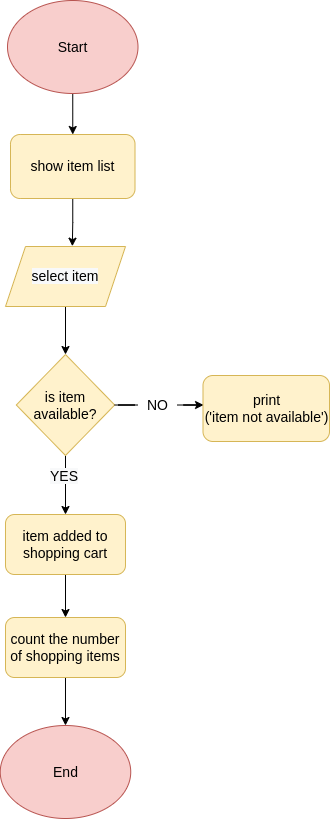

The diagram above was exported from draw.io. Its source (the exported page's mxGraphModel, read from the mxfile embedded in the PNG):
<mxGraphModel dx="813" dy="441" grid="0" gridSize="10" guides="1" tooltips="1" connect="1" arrows="1" fold="1" page="1" pageScale="1" pageWidth="850" pageHeight="1100" math="0" shadow="0">
  <root>
    <mxCell id="0" />
    <mxCell id="1" parent="0" />
    <mxCell id="0YF7yIYeDpmoBOkmRSCI-5" style="edgeStyle=orthogonalEdgeStyle;rounded=0;orthogonalLoop=1;jettySize=auto;html=1;entryX=0.5;entryY=0;entryDx=0;entryDy=0;fontSize=14;" parent="1" source="0YF7yIYeDpmoBOkmRSCI-1" target="0YF7yIYeDpmoBOkmRSCI-4" edge="1">
      <mxGeometry relative="1" as="geometry" />
    </mxCell>
    <mxCell id="0YF7yIYeDpmoBOkmRSCI-1" value="&lt;font style=&quot;font-size: 14px;&quot;&gt;Start&lt;/font&gt;" style="ellipse;whiteSpace=wrap;html=1;fillColor=#f8cecc;strokeColor=#b85450;" parent="1" vertex="1">
      <mxGeometry x="351" y="31" width="130.5" height="93" as="geometry" />
    </mxCell>
    <mxCell id="kUuUQFkKTkB_ZZ5zVmGC-37" style="edgeStyle=orthogonalEdgeStyle;rounded=0;orthogonalLoop=1;jettySize=auto;html=1;entryX=0.557;entryY=-0.005;entryDx=0;entryDy=0;entryPerimeter=0;fontSize=14;" parent="1" source="0YF7yIYeDpmoBOkmRSCI-4" target="kUuUQFkKTkB_ZZ5zVmGC-36" edge="1">
      <mxGeometry relative="1" as="geometry" />
    </mxCell>
    <mxCell id="0YF7yIYeDpmoBOkmRSCI-4" value="show item list" style="rounded=1;whiteSpace=wrap;html=1;fontSize=14;fillColor=#fff2cc;strokeColor=#d6b656;" parent="1" vertex="1">
      <mxGeometry x="354" y="165" width="124.5" height="64" as="geometry" />
    </mxCell>
    <mxCell id="kUuUQFkKTkB_ZZ5zVmGC-3" style="edgeStyle=orthogonalEdgeStyle;rounded=0;orthogonalLoop=1;jettySize=auto;html=1;fontSize=14;startArrow=none;" parent="1" source="kUuUQFkKTkB_ZZ5zVmGC-5" edge="1">
      <mxGeometry relative="1" as="geometry">
        <mxPoint x="547.0517241379312" y="435.5" as="targetPoint" />
      </mxGeometry>
    </mxCell>
    <mxCell id="kUuUQFkKTkB_ZZ5zVmGC-11" style="edgeStyle=orthogonalEdgeStyle;rounded=0;orthogonalLoop=1;jettySize=auto;html=1;fontSize=14;" parent="1" source="kUuUQFkKTkB_ZZ5zVmGC-1" target="kUuUQFkKTkB_ZZ5zVmGC-10" edge="1">
      <mxGeometry relative="1" as="geometry" />
    </mxCell>
    <mxCell id="kUuUQFkKTkB_ZZ5zVmGC-1" value="&lt;font style=&quot;font-size: 14px;&quot;&gt;is item available?&lt;/font&gt;" style="rhombus;whiteSpace=wrap;html=1;fillColor=#fff2cc;strokeColor=#d6b656;" parent="1" vertex="1">
      <mxGeometry x="359.81" y="385" width="98.37" height="101" as="geometry" />
    </mxCell>
    <mxCell id="kUuUQFkKTkB_ZZ5zVmGC-4" value="print&lt;br&gt;('item not available')" style="rounded=1;whiteSpace=wrap;html=1;fontSize=14;fillColor=#fff2cc;strokeColor=#d6b656;" parent="1" vertex="1">
      <mxGeometry x="546.5" y="406" width="126.5" height="66" as="geometry" />
    </mxCell>
    <mxCell id="kUuUQFkKTkB_ZZ5zVmGC-15" style="edgeStyle=orthogonalEdgeStyle;rounded=0;orthogonalLoop=1;jettySize=auto;html=1;entryX=0.5;entryY=0;entryDx=0;entryDy=0;fontSize=14;" parent="1" source="kUuUQFkKTkB_ZZ5zVmGC-10" target="kUuUQFkKTkB_ZZ5zVmGC-14" edge="1">
      <mxGeometry relative="1" as="geometry" />
    </mxCell>
    <mxCell id="kUuUQFkKTkB_ZZ5zVmGC-10" value="item added to shopping cart" style="rounded=1;whiteSpace=wrap;html=1;fontSize=14;fillColor=#fff2cc;strokeColor=#d6b656;" parent="1" vertex="1">
      <mxGeometry x="348.99" y="545" width="120" height="60" as="geometry" />
    </mxCell>
    <mxCell id="kUuUQFkKTkB_ZZ5zVmGC-20" style="edgeStyle=orthogonalEdgeStyle;rounded=0;orthogonalLoop=1;jettySize=auto;html=1;entryX=0.5;entryY=0;entryDx=0;entryDy=0;fontSize=14;" parent="1" source="kUuUQFkKTkB_ZZ5zVmGC-14" target="kUuUQFkKTkB_ZZ5zVmGC-19" edge="1">
      <mxGeometry relative="1" as="geometry" />
    </mxCell>
    <mxCell id="kUuUQFkKTkB_ZZ5zVmGC-14" value="count the number of shopping items" style="rounded=1;whiteSpace=wrap;html=1;fontSize=14;fillColor=#fff2cc;strokeColor=#d6b656;" parent="1" vertex="1">
      <mxGeometry x="349" y="648" width="120" height="60" as="geometry" />
    </mxCell>
    <mxCell id="kUuUQFkKTkB_ZZ5zVmGC-19" value="&lt;font style=&quot;font-size: 14px;&quot;&gt;End&lt;/font&gt;" style="ellipse;whiteSpace=wrap;html=1;fillColor=#f8cecc;strokeColor=#b85450;" parent="1" vertex="1">
      <mxGeometry x="343.74" y="756" width="130.5" height="93" as="geometry" />
    </mxCell>
    <mxCell id="kUuUQFkKTkB_ZZ5zVmGC-39" style="edgeStyle=orthogonalEdgeStyle;rounded=0;orthogonalLoop=1;jettySize=auto;html=1;fontSize=14;" parent="1" source="kUuUQFkKTkB_ZZ5zVmGC-36" target="kUuUQFkKTkB_ZZ5zVmGC-1" edge="1">
      <mxGeometry relative="1" as="geometry" />
    </mxCell>
    <mxCell id="kUuUQFkKTkB_ZZ5zVmGC-36" value="&lt;span style=&quot;color: rgb(0, 0, 0); font-family: Helvetica; font-size: 14px; font-style: normal; font-variant-ligatures: normal; font-variant-caps: normal; font-weight: 400; letter-spacing: normal; orphans: 2; text-align: center; text-indent: 0px; text-transform: none; widows: 2; word-spacing: 0px; -webkit-text-stroke-width: 0px; background-color: rgb(248, 249, 250); text-decoration-thickness: initial; text-decoration-style: initial; text-decoration-color: initial; float: none; display: inline !important;&quot;&gt;select item&lt;/span&gt;" style="shape=parallelogram;perimeter=parallelogramPerimeter;whiteSpace=wrap;html=1;fixedSize=1;fontSize=14;fillColor=#fff2cc;strokeColor=#d6b656;" parent="1" vertex="1">
      <mxGeometry x="349" y="277" width="120" height="60" as="geometry" />
    </mxCell>
    <mxCell id="UVq1sNGPvpwL8aISqs8g-1" value="&lt;span style=&quot;color: rgb(0, 0, 0); font-family: Helvetica; font-size: 14px; font-style: normal; font-variant-ligatures: normal; font-variant-caps: normal; font-weight: 400; letter-spacing: normal; orphans: 2; text-align: center; text-indent: 0px; text-transform: none; widows: 2; word-spacing: 0px; -webkit-text-stroke-width: 0px; background-color: rgb(248, 249, 250); text-decoration-thickness: initial; text-decoration-style: initial; text-decoration-color: initial; float: none; display: inline !important;&quot;&gt;YES&lt;/span&gt;" style="text;whiteSpace=wrap;html=1;" vertex="1" parent="1">
      <mxGeometry x="391.75" y="492" width="49" height="39" as="geometry" />
    </mxCell>
    <mxCell id="kUuUQFkKTkB_ZZ5zVmGC-5" value="NO" style="text;html=1;align=center;verticalAlign=middle;resizable=0;points=[];autosize=1;strokeColor=none;fillColor=none;fontSize=14;" parent="1" vertex="1">
      <mxGeometry x="481.5" y="421" width="39" height="29" as="geometry" />
    </mxCell>
    <mxCell id="UVq1sNGPvpwL8aISqs8g-3" value="" style="edgeStyle=orthogonalEdgeStyle;rounded=0;orthogonalLoop=1;jettySize=auto;html=1;fontSize=14;endArrow=none;" edge="1" parent="1" source="kUuUQFkKTkB_ZZ5zVmGC-1" target="kUuUQFkKTkB_ZZ5zVmGC-5">
      <mxGeometry relative="1" as="geometry">
        <mxPoint x="547.0517241379312" y="435.5" as="targetPoint" />
        <mxPoint x="458.17999999999984" y="435.5" as="sourcePoint" />
      </mxGeometry>
    </mxCell>
  </root>
</mxGraphModel>